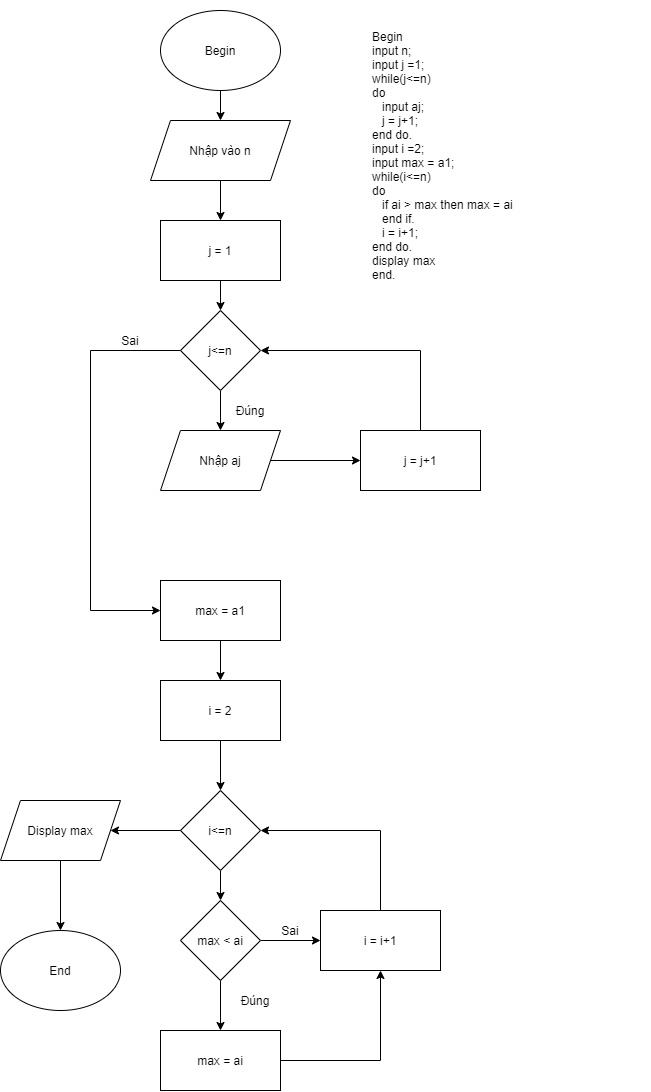

The diagram above was exported from draw.io. Its source (the exported page's mxGraphModel, read from the mxfile embedded in the PNG):
<mxGraphModel dx="494" dy="1394" grid="1" gridSize="10" guides="1" tooltips="1" connect="1" arrows="1" fold="1" page="1" pageScale="1" pageWidth="850" pageHeight="1100" math="0" shadow="0">
  <root>
    <mxCell id="0" />
    <mxCell id="1" parent="0" />
    <mxCell id="Hx-J3ejZYCGeQV-swxp_-5" value="" style="edgeStyle=orthogonalEdgeStyle;rounded=0;orthogonalLoop=1;jettySize=auto;html=1;" edge="1" parent="1" source="Hx-J3ejZYCGeQV-swxp_-1" target="Hx-J3ejZYCGeQV-swxp_-4">
      <mxGeometry relative="1" as="geometry" />
    </mxCell>
    <mxCell id="Hx-J3ejZYCGeQV-swxp_-1" value="Begin" style="ellipse;whiteSpace=wrap;html=1;" vertex="1" parent="1">
      <mxGeometry x="330" y="-290" width="120" height="80" as="geometry" />
    </mxCell>
    <mxCell id="Hx-J3ejZYCGeQV-swxp_-29" value="" style="edgeStyle=orthogonalEdgeStyle;rounded=0;orthogonalLoop=1;jettySize=auto;html=1;" edge="1" parent="1" source="Hx-J3ejZYCGeQV-swxp_-4" target="Hx-J3ejZYCGeQV-swxp_-28">
      <mxGeometry relative="1" as="geometry" />
    </mxCell>
    <mxCell id="Hx-J3ejZYCGeQV-swxp_-4" value="Nhập vào n" style="shape=parallelogram;perimeter=parallelogramPerimeter;whiteSpace=wrap;html=1;fixedSize=1;" vertex="1" parent="1">
      <mxGeometry x="320" y="-180" width="140" height="60" as="geometry" />
    </mxCell>
    <mxCell id="Hx-J3ejZYCGeQV-swxp_-11" value="" style="edgeStyle=orthogonalEdgeStyle;rounded=0;orthogonalLoop=1;jettySize=auto;html=1;" edge="1" parent="1" source="Hx-J3ejZYCGeQV-swxp_-8" target="Hx-J3ejZYCGeQV-swxp_-10">
      <mxGeometry relative="1" as="geometry" />
    </mxCell>
    <mxCell id="Hx-J3ejZYCGeQV-swxp_-8" value="max = a1" style="whiteSpace=wrap;html=1;" vertex="1" parent="1">
      <mxGeometry x="330" y="280" width="120" height="60" as="geometry" />
    </mxCell>
    <mxCell id="Hx-J3ejZYCGeQV-swxp_-13" value="" style="edgeStyle=orthogonalEdgeStyle;rounded=0;orthogonalLoop=1;jettySize=auto;html=1;" edge="1" parent="1" source="Hx-J3ejZYCGeQV-swxp_-10" target="Hx-J3ejZYCGeQV-swxp_-21">
      <mxGeometry relative="1" as="geometry" />
    </mxCell>
    <mxCell id="Hx-J3ejZYCGeQV-swxp_-10" value="i = 2" style="whiteSpace=wrap;html=1;" vertex="1" parent="1">
      <mxGeometry x="330" y="380" width="120" height="60" as="geometry" />
    </mxCell>
    <mxCell id="Hx-J3ejZYCGeQV-swxp_-15" value="" style="edgeStyle=orthogonalEdgeStyle;rounded=0;orthogonalLoop=1;jettySize=auto;html=1;" edge="1" parent="1" source="Hx-J3ejZYCGeQV-swxp_-12" target="Hx-J3ejZYCGeQV-swxp_-14">
      <mxGeometry relative="1" as="geometry" />
    </mxCell>
    <mxCell id="Hx-J3ejZYCGeQV-swxp_-19" value="" style="edgeStyle=orthogonalEdgeStyle;rounded=0;orthogonalLoop=1;jettySize=auto;html=1;" edge="1" parent="1" source="Hx-J3ejZYCGeQV-swxp_-12" target="Hx-J3ejZYCGeQV-swxp_-18">
      <mxGeometry relative="1" as="geometry" />
    </mxCell>
    <mxCell id="Hx-J3ejZYCGeQV-swxp_-12" value="max &amp;lt; ai" style="rhombus;whiteSpace=wrap;html=1;" vertex="1" parent="1">
      <mxGeometry x="350" y="600" width="80" height="80" as="geometry" />
    </mxCell>
    <mxCell id="Hx-J3ejZYCGeQV-swxp_-17" style="edgeStyle=orthogonalEdgeStyle;rounded=0;orthogonalLoop=1;jettySize=auto;html=1;entryX=1;entryY=0.5;entryDx=0;entryDy=0;" edge="1" parent="1" source="Hx-J3ejZYCGeQV-swxp_-14" target="Hx-J3ejZYCGeQV-swxp_-21">
      <mxGeometry relative="1" as="geometry">
        <mxPoint x="390" y="520" as="targetPoint" />
        <Array as="points">
          <mxPoint x="550" y="530" />
        </Array>
      </mxGeometry>
    </mxCell>
    <mxCell id="Hx-J3ejZYCGeQV-swxp_-14" value="i = i+1" style="whiteSpace=wrap;html=1;" vertex="1" parent="1">
      <mxGeometry x="490" y="610" width="120" height="60" as="geometry" />
    </mxCell>
    <mxCell id="Hx-J3ejZYCGeQV-swxp_-16" value="Sai" style="text;html=1;strokeColor=none;fillColor=none;align=center;verticalAlign=middle;whiteSpace=wrap;rounded=0;" vertex="1" parent="1">
      <mxGeometry x="440" y="620" width="40" height="20" as="geometry" />
    </mxCell>
    <mxCell id="Hx-J3ejZYCGeQV-swxp_-20" style="edgeStyle=orthogonalEdgeStyle;rounded=0;orthogonalLoop=1;jettySize=auto;html=1;" edge="1" parent="1" source="Hx-J3ejZYCGeQV-swxp_-18" target="Hx-J3ejZYCGeQV-swxp_-14">
      <mxGeometry relative="1" as="geometry" />
    </mxCell>
    <mxCell id="Hx-J3ejZYCGeQV-swxp_-18" value="max = ai" style="whiteSpace=wrap;html=1;" vertex="1" parent="1">
      <mxGeometry x="330" y="730" width="120" height="60" as="geometry" />
    </mxCell>
    <mxCell id="Hx-J3ejZYCGeQV-swxp_-22" style="edgeStyle=orthogonalEdgeStyle;rounded=0;orthogonalLoop=1;jettySize=auto;html=1;" edge="1" parent="1" source="Hx-J3ejZYCGeQV-swxp_-21" target="Hx-J3ejZYCGeQV-swxp_-12">
      <mxGeometry relative="1" as="geometry" />
    </mxCell>
    <mxCell id="Hx-J3ejZYCGeQV-swxp_-25" value="" style="edgeStyle=orthogonalEdgeStyle;rounded=0;orthogonalLoop=1;jettySize=auto;html=1;" edge="1" parent="1" source="Hx-J3ejZYCGeQV-swxp_-21" target="Hx-J3ejZYCGeQV-swxp_-24">
      <mxGeometry relative="1" as="geometry" />
    </mxCell>
    <mxCell id="Hx-J3ejZYCGeQV-swxp_-21" value="i&amp;lt;=n" style="rhombus;whiteSpace=wrap;html=1;" vertex="1" parent="1">
      <mxGeometry x="350" y="490" width="80" height="80" as="geometry" />
    </mxCell>
    <mxCell id="Hx-J3ejZYCGeQV-swxp_-23" value="Đúng" style="text;html=1;strokeColor=none;fillColor=none;align=center;verticalAlign=middle;whiteSpace=wrap;rounded=0;" vertex="1" parent="1">
      <mxGeometry x="405" y="690" width="40" height="20" as="geometry" />
    </mxCell>
    <mxCell id="Hx-J3ejZYCGeQV-swxp_-27" value="" style="edgeStyle=orthogonalEdgeStyle;rounded=0;orthogonalLoop=1;jettySize=auto;html=1;" edge="1" parent="1" source="Hx-J3ejZYCGeQV-swxp_-24" target="Hx-J3ejZYCGeQV-swxp_-26">
      <mxGeometry relative="1" as="geometry" />
    </mxCell>
    <mxCell id="Hx-J3ejZYCGeQV-swxp_-24" value="Display max" style="shape=parallelogram;perimeter=parallelogramPerimeter;whiteSpace=wrap;html=1;fixedSize=1;" vertex="1" parent="1">
      <mxGeometry x="170" y="500" width="120" height="60" as="geometry" />
    </mxCell>
    <mxCell id="Hx-J3ejZYCGeQV-swxp_-26" value="End" style="ellipse;whiteSpace=wrap;html=1;" vertex="1" parent="1">
      <mxGeometry x="170" y="630" width="120" height="80" as="geometry" />
    </mxCell>
    <mxCell id="Hx-J3ejZYCGeQV-swxp_-35" value="" style="edgeStyle=orthogonalEdgeStyle;rounded=0;orthogonalLoop=1;jettySize=auto;html=1;" edge="1" parent="1" source="Hx-J3ejZYCGeQV-swxp_-28" target="Hx-J3ejZYCGeQV-swxp_-34">
      <mxGeometry relative="1" as="geometry" />
    </mxCell>
    <mxCell id="Hx-J3ejZYCGeQV-swxp_-28" value="j = 1" style="whiteSpace=wrap;html=1;" vertex="1" parent="1">
      <mxGeometry x="330" y="-80" width="120" height="60" as="geometry" />
    </mxCell>
    <mxCell id="Hx-J3ejZYCGeQV-swxp_-33" value="" style="edgeStyle=orthogonalEdgeStyle;rounded=0;orthogonalLoop=1;jettySize=auto;html=1;" edge="1" parent="1" source="Hx-J3ejZYCGeQV-swxp_-30" target="Hx-J3ejZYCGeQV-swxp_-32">
      <mxGeometry relative="1" as="geometry" />
    </mxCell>
    <mxCell id="Hx-J3ejZYCGeQV-swxp_-30" value="Nhập aj" style="shape=parallelogram;perimeter=parallelogramPerimeter;whiteSpace=wrap;html=1;fixedSize=1;" vertex="1" parent="1">
      <mxGeometry x="330" y="130" width="120" height="60" as="geometry" />
    </mxCell>
    <mxCell id="Hx-J3ejZYCGeQV-swxp_-37" style="edgeStyle=orthogonalEdgeStyle;rounded=0;orthogonalLoop=1;jettySize=auto;html=1;entryX=1;entryY=0.5;entryDx=0;entryDy=0;" edge="1" parent="1" source="Hx-J3ejZYCGeQV-swxp_-32" target="Hx-J3ejZYCGeQV-swxp_-34">
      <mxGeometry relative="1" as="geometry">
        <Array as="points">
          <mxPoint x="590" y="50" />
        </Array>
      </mxGeometry>
    </mxCell>
    <mxCell id="Hx-J3ejZYCGeQV-swxp_-32" value="j = j+1" style="whiteSpace=wrap;html=1;" vertex="1" parent="1">
      <mxGeometry x="530" y="130" width="120" height="60" as="geometry" />
    </mxCell>
    <mxCell id="Hx-J3ejZYCGeQV-swxp_-36" style="edgeStyle=orthogonalEdgeStyle;rounded=0;orthogonalLoop=1;jettySize=auto;html=1;" edge="1" parent="1" source="Hx-J3ejZYCGeQV-swxp_-34" target="Hx-J3ejZYCGeQV-swxp_-30">
      <mxGeometry relative="1" as="geometry" />
    </mxCell>
    <mxCell id="Hx-J3ejZYCGeQV-swxp_-38" style="edgeStyle=orthogonalEdgeStyle;rounded=0;orthogonalLoop=1;jettySize=auto;html=1;" edge="1" parent="1" source="Hx-J3ejZYCGeQV-swxp_-34" target="Hx-J3ejZYCGeQV-swxp_-8">
      <mxGeometry relative="1" as="geometry">
        <Array as="points">
          <mxPoint x="260" y="50" />
          <mxPoint x="260" y="310" />
        </Array>
      </mxGeometry>
    </mxCell>
    <mxCell id="Hx-J3ejZYCGeQV-swxp_-34" value="j&amp;lt;=n" style="rhombus;whiteSpace=wrap;html=1;" vertex="1" parent="1">
      <mxGeometry x="350" y="10" width="80" height="80" as="geometry" />
    </mxCell>
    <mxCell id="Hx-J3ejZYCGeQV-swxp_-39" value="Sai" style="text;html=1;strokeColor=none;fillColor=none;align=center;verticalAlign=middle;whiteSpace=wrap;rounded=0;" vertex="1" parent="1">
      <mxGeometry x="280" y="30" width="40" height="20" as="geometry" />
    </mxCell>
    <mxCell id="Hx-J3ejZYCGeQV-swxp_-40" value="Đúng" style="text;html=1;strokeColor=none;fillColor=none;align=center;verticalAlign=middle;whiteSpace=wrap;rounded=0;" vertex="1" parent="1">
      <mxGeometry x="400" y="100" width="40" height="20" as="geometry" />
    </mxCell>
    <mxCell id="Hx-J3ejZYCGeQV-swxp_-41" value="Begin&lt;br&gt;input n;&lt;br&gt;input j =1;&lt;br&gt;while(j&amp;lt;=n)&lt;br&gt;do&amp;nbsp;&lt;br&gt;&amp;nbsp; &amp;nbsp;input aj;&lt;br&gt;&amp;nbsp; &amp;nbsp;j = j+1;&lt;br&gt;end do.&lt;br&gt;input i =2;&lt;br&gt;input max = a1;&lt;br&gt;while(i&amp;lt;=n)&lt;br&gt;do&amp;nbsp;&lt;br&gt;&amp;nbsp; &amp;nbsp;if ai &amp;gt; max then max = ai&lt;br&gt;&amp;nbsp; &amp;nbsp;end if.&lt;br&gt;&amp;nbsp; &amp;nbsp;i = i+1;&lt;br&gt;end do.&lt;br&gt;display max&lt;br&gt;end." style="text;html=1;strokeColor=none;fillColor=none;align=left;verticalAlign=middle;whiteSpace=wrap;rounded=0;" vertex="1" parent="1">
      <mxGeometry x="540" y="-300" width="280" height="310" as="geometry" />
    </mxCell>
  </root>
</mxGraphModel>